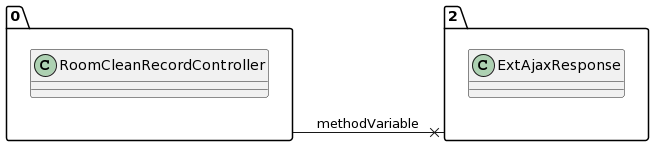

The diagram above was rendered by PlantUML. Its source (embedded in the PNG):
@startuml
allow_mixing
left to right direction
package "0"{
class RoomCleanRecordController

}
package "2"{
class ExtAjaxResponse

}
"0" --x "2":methodVariable
@enduml